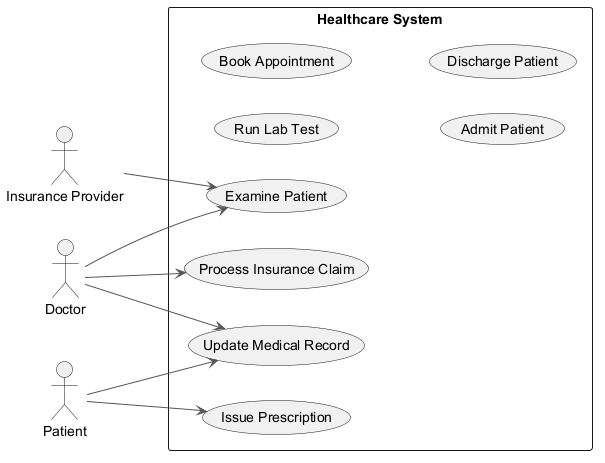

The diagram above was rendered by PlantUML. Its source (embedded in the PNG):
@startuml
skinparam ArrowColor #555555
left to right direction
actor "Insurance Provider" as InsuranceProvider
actor "Doctor" as Doctor
actor "Patient" as Patient
rectangle "Healthcare System" {
  usecase "Run Lab Test" as UC_RunLabTest
  usecase "Book Appointment" as UC_BookAppointment
  usecase "Update Medical Record" as UC_UpdateMedicalRecord
  usecase "Admit Patient" as UC_AdmitPatient
  usecase "Issue Prescription" as UC_IssuePrescription
  usecase "Process Insurance Claim" as UC_ProcessInsuranceClaim
  usecase "Discharge Patient" as UC_DischargePatient
  usecase "Examine Patient" as UC_ExaminePatient
}
InsuranceProvider --> UC_ExaminePatient
Doctor --> UC_UpdateMedicalRecord
Doctor --> UC_ProcessInsuranceClaim
Doctor --> UC_ExaminePatient
Patient --> UC_IssuePrescription
Patient --> UC_UpdateMedicalRecord
@enduml